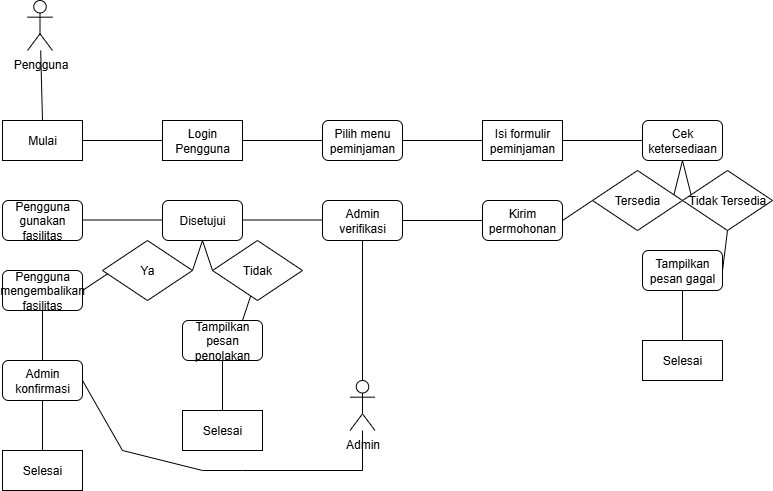

The diagram above was exported from draw.io. Its source (the exported page's mxGraphModel, read from the mxfile embedded in the PNG):
<mxGraphModel dx="1042" dy="1731" grid="1" gridSize="10" guides="1" tooltips="1" connect="1" arrows="1" fold="1" page="1" pageScale="1" pageWidth="827" pageHeight="1169" math="0" shadow="0">
  <root>
    <mxCell id="0" />
    <mxCell id="1" parent="0" />
    <mxCell id="uJW50iGZn0oYnZodnnwC-4" value="Pilih menu peminjaman" style="rounded=1;whiteSpace=wrap;html=1;" parent="1" vertex="1">
      <mxGeometry x="360" y="40" width="80" height="40" as="geometry" />
    </mxCell>
    <mxCell id="uJW50iGZn0oYnZodnnwC-6" value="Cek ketersediaan" style="rounded=1;whiteSpace=wrap;html=1;" parent="1" vertex="1">
      <mxGeometry x="680" y="40" width="80" height="40" as="geometry" />
    </mxCell>
    <mxCell id="uJW50iGZn0oYnZodnnwC-8" value="Tampilkan pesan gagal" style="rounded=1;whiteSpace=wrap;html=1;" parent="1" vertex="1">
      <mxGeometry x="680" y="170" width="80" height="40" as="geometry" />
    </mxCell>
    <mxCell id="uJW50iGZn0oYnZodnnwC-10" value="Kirim permohonan" style="rounded=1;whiteSpace=wrap;html=1;" parent="1" vertex="1">
      <mxGeometry x="520" y="120" width="80" height="40" as="geometry" />
    </mxCell>
    <mxCell id="uJW50iGZn0oYnZodnnwC-11" value="Admin verifikasi" style="rounded=1;whiteSpace=wrap;html=1;" parent="1" vertex="1">
      <mxGeometry x="360" y="120" width="80" height="40" as="geometry" />
    </mxCell>
    <mxCell id="uJW50iGZn0oYnZodnnwC-12" value="Disetujui" style="rounded=1;whiteSpace=wrap;html=1;" parent="1" vertex="1">
      <mxGeometry x="200" y="120" width="80" height="40" as="geometry" />
    </mxCell>
    <mxCell id="uJW50iGZn0oYnZodnnwC-13" value="Pengguna gunakan fasilitas" style="rounded=1;whiteSpace=wrap;html=1;" parent="1" vertex="1">
      <mxGeometry x="40" y="120" width="80" height="40" as="geometry" />
    </mxCell>
    <mxCell id="uJW50iGZn0oYnZodnnwC-15" value="Tampilkan pesan penolakan" style="rounded=1;whiteSpace=wrap;html=1;" parent="1" vertex="1">
      <mxGeometry x="220" y="240" width="80" height="40" as="geometry" />
    </mxCell>
    <mxCell id="uJW50iGZn0oYnZodnnwC-19" value="Pengguna mengembalikan fasilitas" style="rounded=1;whiteSpace=wrap;html=1;" parent="1" vertex="1">
      <mxGeometry x="40" y="190" width="80" height="40" as="geometry" />
    </mxCell>
    <mxCell id="uJW50iGZn0oYnZodnnwC-20" value="Admin konfirmasi" style="rounded=1;whiteSpace=wrap;html=1;" parent="1" vertex="1">
      <mxGeometry x="40" y="280" width="80" height="40" as="geometry" />
    </mxCell>
    <mxCell id="uJW50iGZn0oYnZodnnwC-22" value="" style="endArrow=none;html=1;rounded=0;entryX=0;entryY=0.5;entryDx=0;entryDy=0;" parent="1" edge="1">
      <mxGeometry width="50" height="50" relative="1" as="geometry">
        <mxPoint x="120" y="60" as="sourcePoint" />
        <mxPoint x="200" y="60" as="targetPoint" />
      </mxGeometry>
    </mxCell>
    <mxCell id="uJW50iGZn0oYnZodnnwC-23" value="" style="endArrow=none;html=1;rounded=0;entryX=0;entryY=0.5;entryDx=0;entryDy=0;" parent="1" target="uJW50iGZn0oYnZodnnwC-4" edge="1">
      <mxGeometry width="50" height="50" relative="1" as="geometry">
        <mxPoint x="280" y="60" as="sourcePoint" />
        <mxPoint x="330" y="10" as="targetPoint" />
      </mxGeometry>
    </mxCell>
    <mxCell id="uJW50iGZn0oYnZodnnwC-24" value="" style="endArrow=none;html=1;rounded=0;entryX=0;entryY=0.5;entryDx=0;entryDy=0;exitX=1;exitY=0.5;exitDx=0;exitDy=0;" parent="1" source="uJW50iGZn0oYnZodnnwC-4" edge="1">
      <mxGeometry width="50" height="50" relative="1" as="geometry">
        <mxPoint x="430" y="100" as="sourcePoint" />
        <mxPoint x="520" y="60" as="targetPoint" />
      </mxGeometry>
    </mxCell>
    <mxCell id="uJW50iGZn0oYnZodnnwC-25" value="" style="endArrow=none;html=1;rounded=0;exitX=1;exitY=0.5;exitDx=0;exitDy=0;entryX=0;entryY=0.5;entryDx=0;entryDy=0;" parent="1" target="uJW50iGZn0oYnZodnnwC-6" edge="1">
      <mxGeometry width="50" height="50" relative="1" as="geometry">
        <mxPoint x="600" y="60" as="sourcePoint" />
        <mxPoint x="690" y="40" as="targetPoint" />
      </mxGeometry>
    </mxCell>
    <mxCell id="uJW50iGZn0oYnZodnnwC-26" value="" style="endArrow=none;html=1;rounded=0;entryX=0.5;entryY=1;entryDx=0;entryDy=0;" parent="1" target="uJW50iGZn0oYnZodnnwC-6" edge="1">
      <mxGeometry width="50" height="50" relative="1" as="geometry">
        <mxPoint x="710" y="120" as="sourcePoint" />
        <mxPoint x="760" y="70" as="targetPoint" />
      </mxGeometry>
    </mxCell>
    <mxCell id="uJW50iGZn0oYnZodnnwC-28" value="" style="endArrow=none;html=1;rounded=0;exitX=0;exitY=0.75;exitDx=0;exitDy=0;" parent="1" edge="1">
      <mxGeometry width="50" height="50" relative="1" as="geometry">
        <mxPoint x="730" y="120" as="sourcePoint" />
        <mxPoint x="720" y="80" as="targetPoint" />
      </mxGeometry>
    </mxCell>
    <mxCell id="uJW50iGZn0oYnZodnnwC-29" value="" style="endArrow=none;html=1;rounded=0;entryX=0.5;entryY=1;entryDx=0;entryDy=0;exitX=1;exitY=0.5;exitDx=0;exitDy=0;" parent="1" source="uJW50iGZn0oYnZodnnwC-8" target="uJW50iGZn0oYnZodnnwC-46" edge="1">
      <mxGeometry width="50" height="50" relative="1" as="geometry">
        <mxPoint x="760" y="170" as="sourcePoint" />
        <mxPoint x="770" y="130" as="targetPoint" />
      </mxGeometry>
    </mxCell>
    <mxCell id="uJW50iGZn0oYnZodnnwC-30" value="" style="endArrow=none;html=1;rounded=0;exitX=0.5;exitY=0;exitDx=0;exitDy=0;entryX=0.5;entryY=1;entryDx=0;entryDy=0;" parent="1" target="uJW50iGZn0oYnZodnnwC-8" edge="1">
      <mxGeometry width="50" height="50" relative="1" as="geometry">
        <mxPoint x="720" y="260" as="sourcePoint" />
        <mxPoint x="760" y="160" as="targetPoint" />
      </mxGeometry>
    </mxCell>
    <mxCell id="uJW50iGZn0oYnZodnnwC-31" value="" style="endArrow=none;html=1;rounded=0;entryX=0;entryY=0.5;entryDx=0;entryDy=0;exitX=1;exitY=0.5;exitDx=0;exitDy=0;" parent="1" source="uJW50iGZn0oYnZodnnwC-10" target="uJW50iGZn0oYnZodnnwC-47" edge="1">
      <mxGeometry width="50" height="50" relative="1" as="geometry">
        <mxPoint x="610" y="160" as="sourcePoint" />
        <mxPoint x="630" y="110" as="targetPoint" />
      </mxGeometry>
    </mxCell>
    <mxCell id="uJW50iGZn0oYnZodnnwC-32" value="" style="endArrow=none;html=1;rounded=0;exitX=1;exitY=0.5;exitDx=0;exitDy=0;entryX=0;entryY=0.5;entryDx=0;entryDy=0;" parent="1" source="uJW50iGZn0oYnZodnnwC-11" target="uJW50iGZn0oYnZodnnwC-10" edge="1">
      <mxGeometry width="50" height="50" relative="1" as="geometry">
        <mxPoint x="460" y="180" as="sourcePoint" />
        <mxPoint x="510" y="130" as="targetPoint" />
      </mxGeometry>
    </mxCell>
    <mxCell id="uJW50iGZn0oYnZodnnwC-33" value="" style="endArrow=none;html=1;rounded=0;exitX=1;exitY=0.5;exitDx=0;exitDy=0;entryX=0;entryY=0.5;entryDx=0;entryDy=0;" parent="1" edge="1">
      <mxGeometry width="50" height="50" relative="1" as="geometry">
        <mxPoint x="280" y="139.5" as="sourcePoint" />
        <mxPoint x="360" y="139.5" as="targetPoint" />
      </mxGeometry>
    </mxCell>
    <mxCell id="uJW50iGZn0oYnZodnnwC-34" value="" style="endArrow=none;html=1;rounded=0;exitX=1;exitY=0.5;exitDx=0;exitDy=0;entryX=0;entryY=0.5;entryDx=0;entryDy=0;" parent="1" edge="1">
      <mxGeometry width="50" height="50" relative="1" as="geometry">
        <mxPoint x="120" y="139.5" as="sourcePoint" />
        <mxPoint x="200" y="139.5" as="targetPoint" />
      </mxGeometry>
    </mxCell>
    <mxCell id="uJW50iGZn0oYnZodnnwC-35" value="" style="endArrow=none;html=1;rounded=0;exitX=1;exitY=0.5;exitDx=0;exitDy=0;" parent="1" edge="1">
      <mxGeometry width="50" height="50" relative="1" as="geometry">
        <mxPoint x="230" y="190" as="sourcePoint" />
        <mxPoint x="240" y="160" as="targetPoint" />
      </mxGeometry>
    </mxCell>
    <mxCell id="uJW50iGZn0oYnZodnnwC-36" value="" style="endArrow=none;html=1;rounded=0;exitX=0;exitY=0.5;exitDx=0;exitDy=0;" parent="1" source="uJW50iGZn0oYnZodnnwC-51" edge="1">
      <mxGeometry width="50" height="50" relative="1" as="geometry">
        <mxPoint x="250" y="190" as="sourcePoint" />
        <mxPoint x="240" y="160" as="targetPoint" />
      </mxGeometry>
    </mxCell>
    <mxCell id="uJW50iGZn0oYnZodnnwC-37" value="" style="endArrow=none;html=1;rounded=0;exitX=1;exitY=0.5;exitDx=0;exitDy=0;" parent="1" edge="1">
      <mxGeometry width="50" height="50" relative="1" as="geometry">
        <mxPoint x="280" y="240" as="sourcePoint" />
        <mxPoint x="290" y="210" as="targetPoint" />
      </mxGeometry>
    </mxCell>
    <mxCell id="uJW50iGZn0oYnZodnnwC-38" value="" style="endArrow=none;html=1;rounded=0;exitX=0.5;exitY=0;exitDx=0;exitDy=0;entryX=0.5;entryY=1;entryDx=0;entryDy=0;" parent="1" target="uJW50iGZn0oYnZodnnwC-15" edge="1">
      <mxGeometry width="50" height="50" relative="1" as="geometry">
        <mxPoint x="260" y="330" as="sourcePoint" />
        <mxPoint x="280" y="280" as="targetPoint" />
      </mxGeometry>
    </mxCell>
    <mxCell id="uJW50iGZn0oYnZodnnwC-39" value="" style="endArrow=none;html=1;rounded=0;exitX=1;exitY=0.5;exitDx=0;exitDy=0;entryX=0;entryY=0.5;entryDx=0;entryDy=0;" parent="1" edge="1">
      <mxGeometry width="50" height="50" relative="1" as="geometry">
        <mxPoint x="120" y="210" as="sourcePoint" />
        <mxPoint x="150" y="190" as="targetPoint" />
      </mxGeometry>
    </mxCell>
    <mxCell id="uJW50iGZn0oYnZodnnwC-40" value="" style="endArrow=none;html=1;rounded=0;exitX=0.5;exitY=0;exitDx=0;exitDy=0;entryX=0.5;entryY=1;entryDx=0;entryDy=0;" parent="1" source="uJW50iGZn0oYnZodnnwC-20" target="uJW50iGZn0oYnZodnnwC-19" edge="1">
      <mxGeometry width="50" height="50" relative="1" as="geometry">
        <mxPoint x="60" y="260" as="sourcePoint" />
        <mxPoint x="70" y="230" as="targetPoint" />
      </mxGeometry>
    </mxCell>
    <mxCell id="uJW50iGZn0oYnZodnnwC-41" value="" style="endArrow=none;html=1;rounded=0;exitX=0.5;exitY=0;exitDx=0;exitDy=0;entryX=0.5;entryY=1;entryDx=0;entryDy=0;" parent="1" target="uJW50iGZn0oYnZodnnwC-20" edge="1">
      <mxGeometry width="50" height="50" relative="1" as="geometry">
        <mxPoint x="80" y="370" as="sourcePoint" />
        <mxPoint x="60" y="320" as="targetPoint" />
      </mxGeometry>
    </mxCell>
    <mxCell id="uJW50iGZn0oYnZodnnwC-42" value="Mulai" style="rounded=0;whiteSpace=wrap;html=1;" parent="1" vertex="1">
      <mxGeometry x="40" y="40" width="80" height="40" as="geometry" />
    </mxCell>
    <mxCell id="uJW50iGZn0oYnZodnnwC-43" value="Login Pengguna" style="rounded=0;whiteSpace=wrap;html=1;" parent="1" vertex="1">
      <mxGeometry x="200" y="40" width="80" height="40" as="geometry" />
    </mxCell>
    <mxCell id="uJW50iGZn0oYnZodnnwC-44" value="Isi formulir peminjaman" style="rounded=0;whiteSpace=wrap;html=1;" parent="1" vertex="1">
      <mxGeometry x="520" y="40" width="80" height="40" as="geometry" />
    </mxCell>
    <mxCell id="uJW50iGZn0oYnZodnnwC-46" value="Tidak Tersedia" style="rhombus;whiteSpace=wrap;html=1;" parent="1" vertex="1">
      <mxGeometry x="720" y="90" width="90" height="60" as="geometry" />
    </mxCell>
    <mxCell id="uJW50iGZn0oYnZodnnwC-47" value="Tersedia" style="rhombus;whiteSpace=wrap;html=1;" parent="1" vertex="1">
      <mxGeometry x="630" y="90" width="90" height="60" as="geometry" />
    </mxCell>
    <mxCell id="uJW50iGZn0oYnZodnnwC-50" value="Ya&lt;span style=&quot;color: rgba(0, 0, 0, 0); font-family: monospace; font-size: 0px; text-align: start; text-wrap-mode: nowrap;&quot;&gt;%3CmxGraphModel%3E%3Croot%3E%3CmxCell%20id%3D%220%22%2F%3E%3CmxCell%20id%3D%221%22%20parent%3D%220%22%2F%3E%3CmxCell%20id%3D%222%22%20value%3D%22Tersedia%22%20style%3D%22rhombus%3BwhiteSpace%3Dwrap%3Bhtml%3D1%3B%22%20vertex%3D%221%22%20parent%3D%221%22%3E%3CmxGeometry%20x%3D%22630%22%20y%3D%2290%22%20width%3D%2290%22%20height%3D%2260%22%20as%3D%22geometry%22%2F%3E%3C%2FmxCell%3E%3C%2Froot%3E%3C%2FmxGraphModel%3E&lt;/span&gt;" style="rhombus;whiteSpace=wrap;html=1;" parent="1" vertex="1">
      <mxGeometry x="140" y="160" width="90" height="60" as="geometry" />
    </mxCell>
    <mxCell id="uJW50iGZn0oYnZodnnwC-51" value="Tidak" style="rhombus;whiteSpace=wrap;html=1;" parent="1" vertex="1">
      <mxGeometry x="250" y="160" width="90" height="60" as="geometry" />
    </mxCell>
    <mxCell id="uJW50iGZn0oYnZodnnwC-52" value="Selesai" style="rounded=0;whiteSpace=wrap;html=1;" parent="1" vertex="1">
      <mxGeometry x="680" y="260" width="80" height="40" as="geometry" />
    </mxCell>
    <mxCell id="uJW50iGZn0oYnZodnnwC-53" value="Selesai" style="rounded=0;whiteSpace=wrap;html=1;" parent="1" vertex="1">
      <mxGeometry x="40" y="370" width="80" height="40" as="geometry" />
    </mxCell>
    <mxCell id="uJW50iGZn0oYnZodnnwC-54" value="Selesai" style="rounded=0;whiteSpace=wrap;html=1;" parent="1" vertex="1">
      <mxGeometry x="220" y="330" width="80" height="40" as="geometry" />
    </mxCell>
    <mxCell id="OMpIPeElU37NosPK85OI-1" value="Pengguna" style="shape=umlActor;verticalLabelPosition=bottom;verticalAlign=top;html=1;" parent="1" vertex="1">
      <mxGeometry x="65" y="-80" width="25" height="50" as="geometry" />
    </mxCell>
    <mxCell id="OMpIPeElU37NosPK85OI-3" value="" style="endArrow=none;html=1;rounded=0;exitX=0.5;exitY=0;exitDx=0;exitDy=0;" parent="1" source="uJW50iGZn0oYnZodnnwC-42" target="OMpIPeElU37NosPK85OI-1" edge="1">
      <mxGeometry width="50" height="50" relative="1" as="geometry">
        <mxPoint x="90" y="310" as="sourcePoint" />
        <mxPoint x="90" y="260" as="targetPoint" />
      </mxGeometry>
    </mxCell>
    <mxCell id="OMpIPeElU37NosPK85OI-7" value="" style="endArrow=none;html=1;rounded=0;entryX=0.5;entryY=1;entryDx=0;entryDy=0;" parent="1" source="OMpIPeElU37NosPK85OI-10" target="uJW50iGZn0oYnZodnnwC-11" edge="1">
      <mxGeometry width="50" height="50" relative="1" as="geometry">
        <mxPoint x="400" y="400" as="sourcePoint" />
        <mxPoint x="270" y="320" as="targetPoint" />
      </mxGeometry>
    </mxCell>
    <mxCell id="OMpIPeElU37NosPK85OI-8" value="" style="endArrow=none;html=1;rounded=0;entryX=1;entryY=0.5;entryDx=0;entryDy=0;" parent="1" target="uJW50iGZn0oYnZodnnwC-20" edge="1">
      <mxGeometry width="50" height="50" relative="1" as="geometry">
        <mxPoint x="400" y="390" as="sourcePoint" />
        <mxPoint x="430" y="380" as="targetPoint" />
        <Array as="points">
          <mxPoint x="280" y="390" />
          <mxPoint x="240" y="390" />
          <mxPoint x="160" y="370" />
        </Array>
      </mxGeometry>
    </mxCell>
    <mxCell id="OMpIPeElU37NosPK85OI-9" value="" style="endArrow=none;html=1;rounded=0;" parent="1" source="OMpIPeElU37NosPK85OI-10" edge="1">
      <mxGeometry width="50" height="50" relative="1" as="geometry">
        <mxPoint x="480" y="400" as="sourcePoint" />
        <mxPoint x="400" y="390" as="targetPoint" />
      </mxGeometry>
    </mxCell>
    <mxCell id="OMpIPeElU37NosPK85OI-10" value="Admin" style="shape=umlActor;verticalLabelPosition=bottom;verticalAlign=top;html=1;" parent="1" vertex="1">
      <mxGeometry x="387.5" y="300" width="25" height="50" as="geometry" />
    </mxCell>
  </root>
</mxGraphModel>